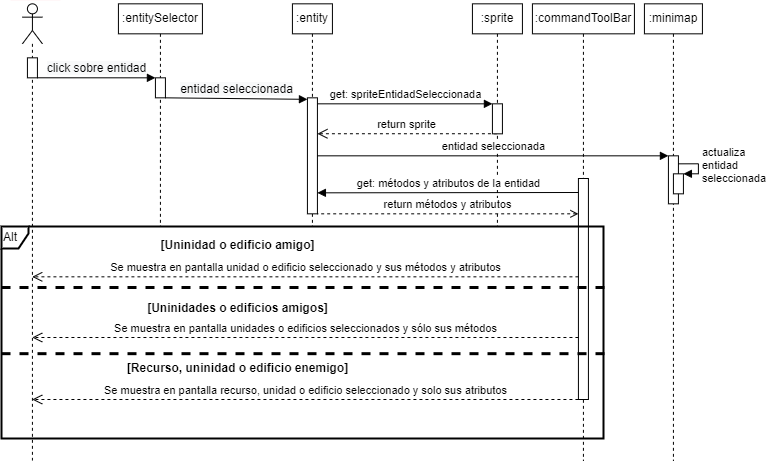

The diagram above was exported from draw.io. Its source (the exported page's mxGraphModel, read from the mxfile embedded in the PNG):
<mxGraphModel dx="1164" dy="784" grid="0" gridSize="10" guides="1" tooltips="1" connect="1" arrows="1" fold="1" page="1" pageScale="1" pageWidth="850" pageHeight="1100" math="0" shadow="0">
  <root>
    <mxCell id="0" />
    <mxCell id="1" parent="0" />
    <mxCell id="eAyz69rs6PazdvYqWYd7-18" value=":commandToolBar" style="shape=umlLifeline;perimeter=lifelinePerimeter;whiteSpace=wrap;html=1;container=0;collapsible=0;recursiveResize=0;outlineConnect=0;size=30;" parent="1" vertex="1">
      <mxGeometry x="551.92" y="83.33" width="102" height="456.67" as="geometry" />
    </mxCell>
    <mxCell id="eAyz69rs6PazdvYqWYd7-22" value="" style="html=1;points=[];perimeter=orthogonalPerimeter;" parent="1" vertex="1">
      <mxGeometry x="597.92" y="258" width="10" height="221" as="geometry" />
    </mxCell>
    <mxCell id="FEVu9qoa4yNH2VnIfyqM-1" value="Alt" style="shape=umlFrame;whiteSpace=wrap;html=1;align=left;width=27;height=22;strokeWidth=2;" parent="1" vertex="1">
      <mxGeometry x="21" y="306" width="602" height="212" as="geometry" />
    </mxCell>
    <mxCell id="eAyz69rs6PazdvYqWYd7-1" value="" style="shape=umlLifeline;participant=umlActor;perimeter=lifelinePerimeter;whiteSpace=wrap;html=1;container=1;collapsible=0;recursiveResize=0;verticalAlign=top;spacingTop=36;outlineConnect=0;" parent="1" vertex="1">
      <mxGeometry x="41.92" y="83.33" width="20" height="456.67" as="geometry" />
    </mxCell>
    <mxCell id="eAyz69rs6PazdvYqWYd7-4" value=":entity" style="shape=umlLifeline;perimeter=lifelinePerimeter;whiteSpace=wrap;html=1;container=0;collapsible=0;recursiveResize=0;outlineConnect=0;size=30;" parent="1" vertex="1">
      <mxGeometry x="311.92" y="83.33" width="40" height="222.67" as="geometry" />
    </mxCell>
    <mxCell id="eAyz69rs6PazdvYqWYd7-6" value="" style="html=1;points=[];perimeter=orthogonalPerimeter;" parent="1" vertex="1">
      <mxGeometry x="46.91999999999999" y="137.33" width="10" height="20" as="geometry" />
    </mxCell>
    <mxCell id="eAyz69rs6PazdvYqWYd7-20" value="&lt;div style=&quot;text-align: left&quot;&gt;&lt;span style=&quot;font-size: 12px ; background-color: rgb(248 , 249 , 250)&quot;&gt;click sobre entidad&lt;/span&gt;&lt;/div&gt;" style="html=1;verticalAlign=bottom;endArrow=block;exitX=0.991;exitY=0.998;exitDx=0;exitDy=0;exitPerimeter=0;entryX=0;entryY=0;entryDx=0;entryDy=0;entryPerimeter=0;" parent="1" source="eAyz69rs6PazdvYqWYd7-6" edge="1">
      <mxGeometry width="80" relative="1" as="geometry">
        <mxPoint x="38.91999999999999" y="157.33" as="sourcePoint" />
        <mxPoint x="174.92" y="157.33" as="targetPoint" />
      </mxGeometry>
    </mxCell>
    <mxCell id="eAyz69rs6PazdvYqWYd7-29" value=":sprite" style="shape=umlLifeline;perimeter=lifelinePerimeter;whiteSpace=wrap;html=1;container=0;collapsible=0;recursiveResize=0;outlineConnect=0;size=30;" parent="1" vertex="1">
      <mxGeometry x="491.92" y="83.33" width="50" height="222.67" as="geometry" />
    </mxCell>
    <mxCell id="eAyz69rs6PazdvYqWYd7-31" value="get: spriteEntidadSeleccionada" style="html=1;verticalAlign=bottom;endArrow=block;" parent="1" edge="1">
      <mxGeometry width="80" relative="1" as="geometry">
        <mxPoint x="336.91999999999985" y="183.33" as="sourcePoint" />
        <mxPoint x="511.91999999999996" y="183.33" as="targetPoint" />
      </mxGeometry>
    </mxCell>
    <mxCell id="eAyz69rs6PazdvYqWYd7-32" value="return sprite" style="html=1;verticalAlign=bottom;endArrow=open;dashed=1;endSize=8;" parent="1" edge="1">
      <mxGeometry relative="1" as="geometry">
        <mxPoint x="516.42" y="213.23999999999998" as="sourcePoint" />
        <mxPoint x="336.91999999999985" y="213.23999999999998" as="targetPoint" />
      </mxGeometry>
    </mxCell>
    <mxCell id="TlB5g_BoKaQg1Z2G4fIy-1" value="" style="endArrow=none;html=1;jumpSize=6;strokeColor=#FFF7F8;" parent="1" edge="1">
      <mxGeometry width="50" height="50" relative="1" as="geometry">
        <mxPoint x="30" y="79.99999999999999" as="sourcePoint" />
        <mxPoint x="80" y="79.99999999999999" as="targetPoint" />
      </mxGeometry>
    </mxCell>
    <mxCell id="eAyz69rs6PazdvYqWYd7-21" value="" style="html=1;points=[];perimeter=orthogonalPerimeter;" parent="1" vertex="1">
      <mxGeometry x="326.91999999999996" y="177.33" width="10" height="116" as="geometry" />
    </mxCell>
    <mxCell id="eAyz69rs6PazdvYqWYd7-30" value="" style="html=1;points=[];perimeter=orthogonalPerimeter;" parent="1" vertex="1">
      <mxGeometry x="511.91999999999996" y="183.33" width="10" height="30" as="geometry" />
    </mxCell>
    <mxCell id="-m1yn-v9qqGeLM-dI11j-1" value=":entitySelector" style="shape=umlLifeline;perimeter=lifelinePerimeter;whiteSpace=wrap;html=1;container=0;collapsible=0;recursiveResize=0;outlineConnect=0;size=30;" parent="1" vertex="1">
      <mxGeometry x="137.92" y="83.33" width="84" height="222.67" as="geometry" />
    </mxCell>
    <mxCell id="-m1yn-v9qqGeLM-dI11j-2" value="" style="html=1;points=[];perimeter=orthogonalPerimeter;" parent="1" vertex="1">
      <mxGeometry x="174.92" y="157.33" width="10" height="20" as="geometry" />
    </mxCell>
    <mxCell id="-m1yn-v9qqGeLM-dI11j-3" value="&lt;div style=&quot;text-align: left&quot;&gt;&lt;span style=&quot;font-size: 12px ; background-color: rgb(248 , 249 , 250)&quot;&gt;entidad seleccionada&lt;/span&gt;&lt;/div&gt;" style="html=1;verticalAlign=bottom;endArrow=block;entryX=0.002;entryY=0.013;entryDx=0;entryDy=0;entryPerimeter=0;" parent="1" target="eAyz69rs6PazdvYqWYd7-21" edge="1">
      <mxGeometry width="80" relative="1" as="geometry">
        <mxPoint x="184.92" y="177.33" as="sourcePoint" />
        <mxPoint x="321.91999999999996" y="177.33" as="targetPoint" />
      </mxGeometry>
    </mxCell>
    <mxCell id="tDOFHgGdYpSZCGqv6pxe-1" value=":minimap" style="shape=umlLifeline;perimeter=lifelinePerimeter;whiteSpace=wrap;html=1;container=0;collapsible=0;recursiveResize=0;outlineConnect=0;size=30;" parent="1" vertex="1">
      <mxGeometry x="663.92" y="83.33" width="58" height="456.67" as="geometry" />
    </mxCell>
    <mxCell id="tDOFHgGdYpSZCGqv6pxe-2" value="entidad seleccionada" style="html=1;verticalAlign=bottom;endArrow=block;" parent="1" target="tDOFHgGdYpSZCGqv6pxe-3" edge="1">
      <mxGeometry width="80" relative="1" as="geometry">
        <mxPoint x="336.91999999999985" y="235.33" as="sourcePoint" />
        <mxPoint x="731.92" y="235.33" as="targetPoint" />
      </mxGeometry>
    </mxCell>
    <mxCell id="tDOFHgGdYpSZCGqv6pxe-3" value="" style="html=1;points=[];perimeter=orthogonalPerimeter;" parent="1" vertex="1">
      <mxGeometry x="687.92" y="235.33" width="10" height="48" as="geometry" />
    </mxCell>
    <mxCell id="tDOFHgGdYpSZCGqv6pxe-5" value="" style="html=1;points=[];perimeter=orthogonalPerimeter;" parent="1" vertex="1">
      <mxGeometry x="692.92" y="253.33" width="10" height="20" as="geometry" />
    </mxCell>
    <mxCell id="tDOFHgGdYpSZCGqv6pxe-6" value="actualiza&lt;br&gt;entidad&lt;br&gt;seleccionada" style="edgeStyle=orthogonalEdgeStyle;html=1;align=left;spacingLeft=2;endArrow=block;rounded=0;entryX=1;entryY=0;" parent="1" target="tDOFHgGdYpSZCGqv6pxe-5" edge="1">
      <mxGeometry relative="1" as="geometry">
        <mxPoint x="697.92" y="243.33" as="sourcePoint" />
        <Array as="points">
          <mxPoint x="717.92" y="243.33" />
          <mxPoint x="717.92" y="253.33" />
        </Array>
      </mxGeometry>
    </mxCell>
    <mxCell id="FEVu9qoa4yNH2VnIfyqM-6" value="[Uninidad o edificio amigo]" style="text;align=center;fontStyle=1;verticalAlign=middle;spacingLeft=3;spacingRight=3;strokeColor=none;rotatable=0;points=[[0,0.5],[1,0.5]];portConstraint=eastwest;" parent="1" vertex="1">
      <mxGeometry x="202" y="311" width="111" height="26" as="geometry" />
    </mxCell>
    <mxCell id="FEVu9qoa4yNH2VnIfyqM-8" value="[Recurso, uninidad o edificio enemigo]" style="text;align=center;fontStyle=1;verticalAlign=middle;spacingLeft=3;spacingRight=3;strokeColor=none;rotatable=0;points=[[0,0.5],[1,0.5]];portConstraint=eastwest;" parent="1" vertex="1">
      <mxGeometry x="194" y="434" width="127" height="26" as="geometry" />
    </mxCell>
    <mxCell id="FEVu9qoa4yNH2VnIfyqM-9" value="[Uninidades o edificios amigos]" style="text;align=center;fontStyle=1;verticalAlign=middle;spacingLeft=3;spacingRight=3;strokeColor=none;rotatable=0;points=[[0,0.5],[1,0.5]];portConstraint=eastwest;" parent="1" vertex="1">
      <mxGeometry x="197" y="374" width="121" height="26" as="geometry" />
    </mxCell>
    <mxCell id="-m1yn-v9qqGeLM-dI11j-6" value="&lt;span&gt;Se muestra en pantalla unidad o edificio seleccionado y sus métodos y atributos&lt;/span&gt;" style="html=1;verticalAlign=bottom;endArrow=open;dashed=1;endSize=8;" parent="1" edge="1">
      <mxGeometry relative="1" as="geometry">
        <mxPoint x="597.92" y="356.33" as="sourcePoint" />
        <mxPoint x="51.73034482758615" y="356.33" as="targetPoint" />
      </mxGeometry>
    </mxCell>
    <mxCell id="eAyz69rs6PazdvYqWYd7-24" value="get: métodos y atributos de la entidad" style="html=1;verticalAlign=bottom;endArrow=none;endFill=0;startArrow=block;startFill=1;" parent="1" edge="1">
      <mxGeometry width="80" relative="1" as="geometry">
        <mxPoint x="336.91999999999996" y="272.33" as="sourcePoint" />
        <mxPoint x="598" y="272" as="targetPoint" />
      </mxGeometry>
    </mxCell>
    <mxCell id="-m1yn-v9qqGeLM-dI11j-5" value="return métodos y atributos" style="html=1;verticalAlign=bottom;endArrow=none;dashed=1;endSize=8;endFill=0;startArrow=open;startFill=0;" parent="1" edge="1">
      <mxGeometry relative="1" as="geometry">
        <mxPoint x="597.9200000000001" y="293.3299999999999" as="sourcePoint" />
        <mxPoint x="336.91999999999985" y="293.33" as="targetPoint" />
      </mxGeometry>
    </mxCell>
    <mxCell id="FEVu9qoa4yNH2VnIfyqM-10" value="" style="html=1;verticalAlign=bottom;endArrow=none;dashed=1;endSize=8;endFill=0;startArrow=none;startFill=0;strokeWidth=3;" parent="1" edge="1">
      <mxGeometry relative="1" as="geometry">
        <mxPoint x="624" y="367" as="sourcePoint" />
        <mxPoint x="21" y="367" as="targetPoint" />
      </mxGeometry>
    </mxCell>
    <mxCell id="FEVu9qoa4yNH2VnIfyqM-11" value="&lt;span&gt;Se muestra en pantalla unidades o edificios seleccionados y sólo sus métodos&lt;/span&gt;" style="html=1;verticalAlign=bottom;endArrow=open;dashed=1;endSize=8;" parent="1" edge="1">
      <mxGeometry relative="1" as="geometry">
        <mxPoint x="597.9200000000001" y="417.00000000000006" as="sourcePoint" />
        <mxPoint x="51.73034482758601" y="417.00000000000006" as="targetPoint" />
      </mxGeometry>
    </mxCell>
    <mxCell id="FEVu9qoa4yNH2VnIfyqM-12" value="&lt;span&gt;Se muestra en pantalla recurso, unidad o edificio seleccionado y solo sus atributos&lt;/span&gt;" style="html=1;verticalAlign=bottom;endArrow=open;dashed=1;endSize=8;" parent="1" edge="1">
      <mxGeometry relative="1" as="geometry">
        <mxPoint x="597.9200000000001" y="479" as="sourcePoint" />
        <mxPoint x="51.73034482758601" y="479" as="targetPoint" />
      </mxGeometry>
    </mxCell>
    <mxCell id="FEVu9qoa4yNH2VnIfyqM-14" value="" style="html=1;verticalAlign=bottom;endArrow=none;dashed=1;endSize=8;endFill=0;startArrow=none;startFill=0;strokeWidth=3;" parent="1" edge="1">
      <mxGeometry relative="1" as="geometry">
        <mxPoint x="624" y="433.17" as="sourcePoint" />
        <mxPoint x="21.000000000000114" y="433.17" as="targetPoint" />
      </mxGeometry>
    </mxCell>
  </root>
</mxGraphModel>